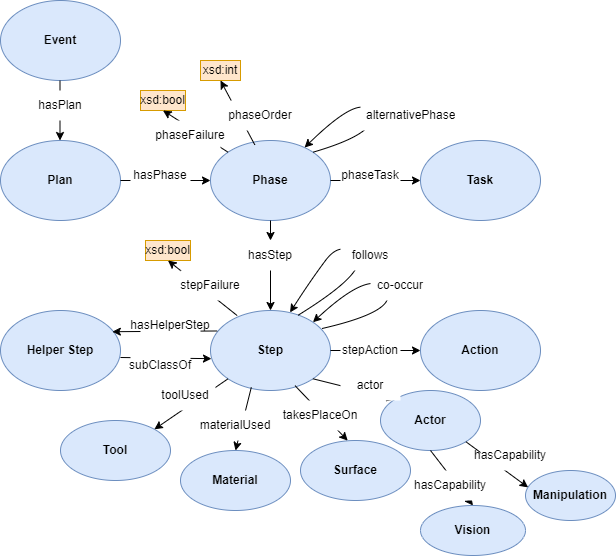

The diagram above was exported from draw.io. Its source (the exported page's mxGraphModel, read from the mxfile embedded in the PNG):
<mxGraphModel dx="1268" dy="571" grid="1" gridSize="10" guides="1" tooltips="1" connect="1" arrows="1" fold="1" page="1" pageScale="1" pageWidth="1169" pageHeight="827" math="0" shadow="0">
  <root>
    <mxCell id="0" />
    <mxCell id="1" parent="0" />
    <mxCell id="jsz4Gt2N4mnJNzHVa9vP-1" value="&lt;b&gt;Event&lt;/b&gt;" style="ellipse;whiteSpace=wrap;html=1;fillColor=#dae8fc;strokeColor=#6c8ebf;" parent="1" vertex="1">
      <mxGeometry x="80" y="90" width="120" height="80" as="geometry" />
    </mxCell>
    <mxCell id="jsz4Gt2N4mnJNzHVa9vP-2" value="&lt;b&gt;Plan&lt;/b&gt;" style="ellipse;whiteSpace=wrap;html=1;fillColor=#dae8fc;strokeColor=#6c8ebf;" parent="1" vertex="1">
      <mxGeometry x="80" y="230" width="120" height="80" as="geometry" />
    </mxCell>
    <mxCell id="jsz4Gt2N4mnJNzHVa9vP-3" value="&lt;b&gt;Phase&lt;/b&gt;" style="ellipse;whiteSpace=wrap;html=1;fillColor=#dae8fc;strokeColor=#6c8ebf;" parent="1" vertex="1">
      <mxGeometry x="290" y="230" width="120" height="80" as="geometry" />
    </mxCell>
    <mxCell id="jsz4Gt2N4mnJNzHVa9vP-4" value="&lt;b&gt;Step&lt;/b&gt;" style="ellipse;whiteSpace=wrap;html=1;fillColor=#dae8fc;strokeColor=#6c8ebf;" parent="1" vertex="1">
      <mxGeometry x="290" y="400" width="120" height="80" as="geometry" />
    </mxCell>
    <mxCell id="jsz4Gt2N4mnJNzHVa9vP-5" value="&lt;b&gt;Actor&lt;/b&gt;" style="ellipse;whiteSpace=wrap;html=1;fillColor=#dae8fc;strokeColor=#6c8ebf;" parent="1" vertex="1">
      <mxGeometry x="460" y="480" width="100" height="60" as="geometry" />
    </mxCell>
    <mxCell id="jsz4Gt2N4mnJNzHVa9vP-6" value="&lt;b&gt;Action&lt;/b&gt;" style="ellipse;whiteSpace=wrap;html=1;fillColor=#dae8fc;strokeColor=#6c8ebf;" parent="1" vertex="1">
      <mxGeometry x="500" y="400" width="120" height="80" as="geometry" />
    </mxCell>
    <mxCell id="jsz4Gt2N4mnJNzHVa9vP-7" value="&lt;b&gt;Task&lt;/b&gt;" style="ellipse;whiteSpace=wrap;html=1;fillColor=#dae8fc;strokeColor=#6c8ebf;" parent="1" vertex="1">
      <mxGeometry x="500" y="230" width="120" height="80" as="geometry" />
    </mxCell>
    <mxCell id="jsz4Gt2N4mnJNzHVa9vP-8" value="" style="endArrow=classic;html=1;rounded=0;entryX=0.5;entryY=0;entryDx=0;entryDy=0;exitX=0.5;exitY=1;exitDx=0;exitDy=0;" parent="1" edge="1">
      <mxGeometry width="50" height="50" relative="1" as="geometry">
        <mxPoint x="139.5" y="170" as="sourcePoint" />
        <mxPoint x="139.5" y="230" as="targetPoint" />
      </mxGeometry>
    </mxCell>
    <mxCell id="jsz4Gt2N4mnJNzHVa9vP-9" value="" style="endArrow=classic;html=1;rounded=0;entryX=0;entryY=0.5;entryDx=0;entryDy=0;exitX=1;exitY=0.5;exitDx=0;exitDy=0;" parent="1" source="jsz4Gt2N4mnJNzHVa9vP-2" target="jsz4Gt2N4mnJNzHVa9vP-3" edge="1">
      <mxGeometry width="50" height="50" relative="1" as="geometry">
        <mxPoint x="210" y="280" as="sourcePoint" />
        <mxPoint x="260" y="230" as="targetPoint" />
      </mxGeometry>
    </mxCell>
    <mxCell id="jsz4Gt2N4mnJNzHVa9vP-10" value="" style="endArrow=classic;html=1;rounded=0;entryX=0;entryY=0.5;entryDx=0;entryDy=0;exitX=1;exitY=0.5;exitDx=0;exitDy=0;" parent="1" source="jsz4Gt2N4mnJNzHVa9vP-3" target="jsz4Gt2N4mnJNzHVa9vP-7" edge="1">
      <mxGeometry width="50" height="50" relative="1" as="geometry">
        <mxPoint x="330" y="400" as="sourcePoint" />
        <mxPoint x="380" y="350" as="targetPoint" />
      </mxGeometry>
    </mxCell>
    <mxCell id="jsz4Gt2N4mnJNzHVa9vP-12" value="" style="endArrow=classic;html=1;rounded=0;exitX=0.5;exitY=1;exitDx=0;exitDy=0;entryX=0.5;entryY=0;entryDx=0;entryDy=0;" parent="1" source="jsz4Gt2N4mnJNzHVa9vP-34" target="jsz4Gt2N4mnJNzHVa9vP-4" edge="1">
      <mxGeometry width="50" height="50" relative="1" as="geometry">
        <mxPoint x="330" y="400" as="sourcePoint" />
        <mxPoint x="380" y="350" as="targetPoint" />
      </mxGeometry>
    </mxCell>
    <mxCell id="jsz4Gt2N4mnJNzHVa9vP-13" value="" style="endArrow=classic;html=1;rounded=0;exitX=1;exitY=0.5;exitDx=0;exitDy=0;entryX=0;entryY=0.5;entryDx=0;entryDy=0;" parent="1" source="jsz4Gt2N4mnJNzHVa9vP-4" target="jsz4Gt2N4mnJNzHVa9vP-6" edge="1">
      <mxGeometry width="50" height="50" relative="1" as="geometry">
        <mxPoint x="330" y="430" as="sourcePoint" />
        <mxPoint x="380" y="380" as="targetPoint" />
      </mxGeometry>
    </mxCell>
    <mxCell id="jsz4Gt2N4mnJNzHVa9vP-14" value="" style="endArrow=classic;html=1;rounded=0;exitX=1;exitY=1;exitDx=0;exitDy=0;entryX=0;entryY=0;entryDx=0;entryDy=0;" parent="1" source="jsz4Gt2N4mnJNzHVa9vP-4" target="jsz4Gt2N4mnJNzHVa9vP-5" edge="1">
      <mxGeometry width="50" height="50" relative="1" as="geometry">
        <mxPoint x="330" y="430" as="sourcePoint" />
        <mxPoint x="380" y="380" as="targetPoint" />
      </mxGeometry>
    </mxCell>
    <mxCell id="jsz4Gt2N4mnJNzHVa9vP-15" value="&lt;b&gt;Manipulation&lt;/b&gt;" style="ellipse;whiteSpace=wrap;html=1;fillColor=#dae8fc;strokeColor=#6c8ebf;" parent="1" vertex="1">
      <mxGeometry x="605" y="560" width="90" height="50" as="geometry" />
    </mxCell>
    <mxCell id="jsz4Gt2N4mnJNzHVa9vP-16" value="" style="endArrow=classic;html=1;rounded=0;exitX=1;exitY=1;exitDx=0;exitDy=0;entryX=0.029;entryY=0.338;entryDx=0;entryDy=0;entryPerimeter=0;" parent="1" source="jsz4Gt2N4mnJNzHVa9vP-5" target="jsz4Gt2N4mnJNzHVa9vP-15" edge="1">
      <mxGeometry width="50" height="50" relative="1" as="geometry">
        <mxPoint x="330" y="430" as="sourcePoint" />
        <mxPoint x="380" y="380" as="targetPoint" />
      </mxGeometry>
    </mxCell>
    <mxCell id="jsz4Gt2N4mnJNzHVa9vP-17" value="&lt;b&gt;Material&lt;/b&gt;" style="ellipse;whiteSpace=wrap;html=1;fillColor=#dae8fc;strokeColor=#6c8ebf;" parent="1" vertex="1">
      <mxGeometry x="260" y="540" width="110" height="60" as="geometry" />
    </mxCell>
    <mxCell id="jsz4Gt2N4mnJNzHVa9vP-18" value="&lt;b&gt;Vision&lt;/b&gt;" style="ellipse;whiteSpace=wrap;html=1;fillColor=#dae8fc;strokeColor=#6c8ebf;" parent="1" vertex="1">
      <mxGeometry x="500" y="595" width="105" height="50" as="geometry" />
    </mxCell>
    <mxCell id="jsz4Gt2N4mnJNzHVa9vP-19" value="" style="endArrow=classic;html=1;rounded=0;exitX=0.5;exitY=1;exitDx=0;exitDy=0;entryX=0.5;entryY=0;entryDx=0;entryDy=0;" parent="1" source="jsz4Gt2N4mnJNzHVa9vP-5" target="jsz4Gt2N4mnJNzHVa9vP-18" edge="1">
      <mxGeometry width="50" height="50" relative="1" as="geometry">
        <mxPoint x="330" y="430" as="sourcePoint" />
        <mxPoint x="380" y="380" as="targetPoint" />
      </mxGeometry>
    </mxCell>
    <mxCell id="jsz4Gt2N4mnJNzHVa9vP-20" value="&lt;b&gt;Tool&lt;/b&gt;" style="ellipse;whiteSpace=wrap;html=1;fillColor=#dae8fc;strokeColor=#6c8ebf;" parent="1" vertex="1">
      <mxGeometry x="140" y="510" width="110" height="60" as="geometry" />
    </mxCell>
    <mxCell id="jsz4Gt2N4mnJNzHVa9vP-21" value="" style="endArrow=classic;html=1;rounded=0;entryX=1;entryY=0;entryDx=0;entryDy=0;exitX=0;exitY=1;exitDx=0;exitDy=0;" parent="1" source="jsz4Gt2N4mnJNzHVa9vP-4" target="jsz4Gt2N4mnJNzHVa9vP-20" edge="1">
      <mxGeometry width="50" height="50" relative="1" as="geometry">
        <mxPoint x="290" y="440" as="sourcePoint" />
        <mxPoint x="380" y="380" as="targetPoint" />
      </mxGeometry>
    </mxCell>
    <mxCell id="jsz4Gt2N4mnJNzHVa9vP-22" value="" style="endArrow=classic;html=1;rounded=0;exitX=0.34;exitY=0.961;exitDx=0;exitDy=0;entryX=0.5;entryY=0;entryDx=0;entryDy=0;exitPerimeter=0;" parent="1" source="jsz4Gt2N4mnJNzHVa9vP-4" target="jsz4Gt2N4mnJNzHVa9vP-17" edge="1">
      <mxGeometry width="50" height="50" relative="1" as="geometry">
        <mxPoint x="330" y="430" as="sourcePoint" />
        <mxPoint x="380" y="380" as="targetPoint" />
      </mxGeometry>
    </mxCell>
    <mxCell id="jsz4Gt2N4mnJNzHVa9vP-23" value="&lt;b&gt;Helper Step&lt;/b&gt;" style="ellipse;whiteSpace=wrap;html=1;fillColor=#dae8fc;strokeColor=#6c8ebf;" parent="1" vertex="1">
      <mxGeometry x="80" y="400" width="120" height="80" as="geometry" />
    </mxCell>
    <mxCell id="jsz4Gt2N4mnJNzHVa9vP-26" value="hasPlan" style="text;html=1;align=center;verticalAlign=middle;whiteSpace=wrap;rounded=0;fillColor=default;" parent="1" vertex="1">
      <mxGeometry x="110" y="180" width="60" height="30" as="geometry" />
    </mxCell>
    <mxCell id="jsz4Gt2N4mnJNzHVa9vP-32" value="hasPhase" style="text;html=1;align=center;verticalAlign=middle;whiteSpace=wrap;rounded=0;fillColor=default;" parent="1" vertex="1">
      <mxGeometry x="210" y="250" width="60" height="30" as="geometry" />
    </mxCell>
    <mxCell id="jsz4Gt2N4mnJNzHVa9vP-33" value="phaseTask" style="text;html=1;align=center;verticalAlign=middle;whiteSpace=wrap;rounded=0;fillColor=default;" parent="1" vertex="1">
      <mxGeometry x="420" y="250" width="60" height="30" as="geometry" />
    </mxCell>
    <mxCell id="jsz4Gt2N4mnJNzHVa9vP-35" value="stepAction" style="text;html=1;align=center;verticalAlign=middle;whiteSpace=wrap;rounded=0;fillColor=default;" parent="1" vertex="1">
      <mxGeometry x="420" y="425" width="60" height="30" as="geometry" />
    </mxCell>
    <mxCell id="jsz4Gt2N4mnJNzHVa9vP-36" value="actor" style="text;html=1;align=center;verticalAlign=middle;whiteSpace=wrap;rounded=0;fillColor=default;" parent="1" vertex="1">
      <mxGeometry x="420" y="460" width="60" height="30" as="geometry" />
    </mxCell>
    <mxCell id="jsz4Gt2N4mnJNzHVa9vP-37" value="toolUsed" style="text;html=1;align=center;verticalAlign=middle;whiteSpace=wrap;rounded=0;fillColor=default;" parent="1" vertex="1">
      <mxGeometry x="235" y="470" width="60" height="30" as="geometry" />
    </mxCell>
    <mxCell id="jsz4Gt2N4mnJNzHVa9vP-39" value="materialUsed" style="text;html=1;align=center;verticalAlign=middle;whiteSpace=wrap;rounded=0;fillColor=default;" parent="1" vertex="1">
      <mxGeometry x="285" y="500" width="60" height="30" as="geometry" />
    </mxCell>
    <mxCell id="jsz4Gt2N4mnJNzHVa9vP-40" value="hasCapability" style="text;html=1;align=center;verticalAlign=middle;whiteSpace=wrap;rounded=0;fillColor=default;" parent="1" vertex="1">
      <mxGeometry x="560" y="530" width="60" height="30" as="geometry" />
    </mxCell>
    <mxCell id="jsz4Gt2N4mnJNzHVa9vP-41" value="hasCapability" style="text;html=1;align=center;verticalAlign=middle;whiteSpace=wrap;rounded=0;fillColor=default;" parent="1" vertex="1">
      <mxGeometry x="500" y="560" width="60" height="30" as="geometry" />
    </mxCell>
    <mxCell id="jsz4Gt2N4mnJNzHVa9vP-43" value="xsd:int" style="rounded=0;whiteSpace=wrap;html=1;fillColor=#ffe6cc;strokeColor=#d79b00;" parent="1" vertex="1">
      <mxGeometry x="280" y="150" width="40" height="20" as="geometry" />
    </mxCell>
    <mxCell id="jsz4Gt2N4mnJNzHVa9vP-44" value="" style="endArrow=classic;html=1;rounded=0;exitX=0.369;exitY=0.054;exitDx=0;exitDy=0;entryX=0.5;entryY=1;entryDx=0;entryDy=0;exitPerimeter=0;" parent="1" source="jsz4Gt2N4mnJNzHVa9vP-3" target="jsz4Gt2N4mnJNzHVa9vP-43" edge="1">
      <mxGeometry width="50" height="50" relative="1" as="geometry">
        <mxPoint x="400" y="240" as="sourcePoint" />
        <mxPoint x="408.9036674929348" y="230" as="targetPoint" />
      </mxGeometry>
    </mxCell>
    <mxCell id="jsz4Gt2N4mnJNzHVa9vP-48" value="phaseOrder" style="text;html=1;align=center;verticalAlign=middle;whiteSpace=wrap;rounded=0;fillColor=default;" parent="1" vertex="1">
      <mxGeometry x="310" y="190" width="60" height="30" as="geometry" />
    </mxCell>
    <mxCell id="btQwFEoor3OJoMojdbhq-5" value="&lt;b&gt;Surface&lt;/b&gt;" style="ellipse;whiteSpace=wrap;html=1;fillColor=#dae8fc;strokeColor=#6c8ebf;" parent="1" vertex="1">
      <mxGeometry x="380" y="530" width="110" height="60" as="geometry" />
    </mxCell>
    <mxCell id="btQwFEoor3OJoMojdbhq-6" value="" style="endArrow=classic;html=1;rounded=0;exitX=0.704;exitY=0.939;exitDx=0;exitDy=0;exitPerimeter=0;entryX=0.429;entryY=0.002;entryDx=0;entryDy=0;entryPerimeter=0;" parent="1" source="jsz4Gt2N4mnJNzHVa9vP-4" target="btQwFEoor3OJoMojdbhq-5" edge="1">
      <mxGeometry width="50" height="50" relative="1" as="geometry">
        <mxPoint x="560" y="420" as="sourcePoint" />
        <mxPoint x="610" y="370" as="targetPoint" />
      </mxGeometry>
    </mxCell>
    <mxCell id="btQwFEoor3OJoMojdbhq-7" value="t&lt;span style=&quot;background-color: initial;&quot;&gt;akesPlaceOn&lt;/span&gt;" style="text;html=1;align=center;verticalAlign=middle;whiteSpace=wrap;rounded=0;fillColor=default;" parent="1" vertex="1">
      <mxGeometry x="370" y="490" width="60" height="30" as="geometry" />
    </mxCell>
    <mxCell id="o5Td8Rmnmlz2DW6RLZcb-2" value="" style="curved=1;endArrow=classic;html=1;rounded=0;exitX=0.93;exitY=0.225;exitDx=0;exitDy=0;exitPerimeter=0;entryX=1;entryY=0;entryDx=0;entryDy=0;" edge="1" parent="1" source="jsz4Gt2N4mnJNzHVa9vP-4" target="jsz4Gt2N4mnJNzHVa9vP-4">
      <mxGeometry width="50" height="50" relative="1" as="geometry">
        <mxPoint x="412.42640687119297" y="429.99572875253784" as="sourcePoint" />
        <mxPoint x="390" y="390" as="targetPoint" />
        <Array as="points">
          <mxPoint x="480" y="400" />
          <mxPoint x="450" y="358.28" />
        </Array>
      </mxGeometry>
    </mxCell>
    <mxCell id="o5Td8Rmnmlz2DW6RLZcb-9" value="" style="endArrow=classic;html=1;rounded=0;exitX=0.056;exitY=0.256;exitDx=0;exitDy=0;exitPerimeter=0;entryX=0.932;entryY=0.265;entryDx=0;entryDy=0;entryPerimeter=0;" edge="1" parent="1" source="jsz4Gt2N4mnJNzHVa9vP-4">
      <mxGeometry width="50" height="50" relative="1" as="geometry">
        <mxPoint x="430" y="450" as="sourcePoint" />
        <mxPoint x="191.83999999999992" y="421.20000000000005" as="targetPoint" />
      </mxGeometry>
    </mxCell>
    <mxCell id="o5Td8Rmnmlz2DW6RLZcb-12" value="" style="endArrow=classic;html=1;rounded=0;entryX=0.008;entryY=0.602;entryDx=0;entryDy=0;entryPerimeter=0;" edge="1" parent="1" target="jsz4Gt2N4mnJNzHVa9vP-4">
      <mxGeometry width="50" height="50" relative="1" as="geometry">
        <mxPoint x="200" y="447" as="sourcePoint" />
        <mxPoint x="250" y="394" as="targetPoint" />
      </mxGeometry>
    </mxCell>
    <mxCell id="jsz4Gt2N4mnJNzHVa9vP-25" value="subClassOf" style="text;html=1;align=center;verticalAlign=middle;whiteSpace=wrap;rounded=0;fillColor=default;" parent="1" vertex="1">
      <mxGeometry x="210" y="440" width="60" height="30" as="geometry" />
    </mxCell>
    <mxCell id="o5Td8Rmnmlz2DW6RLZcb-14" value="hasHelperStep" style="text;html=1;align=center;verticalAlign=middle;whiteSpace=wrap;rounded=0;fillColor=default;" vertex="1" parent="1">
      <mxGeometry x="220" y="400" width="60" height="30" as="geometry" />
    </mxCell>
    <mxCell id="o5Td8Rmnmlz2DW6RLZcb-16" value="" style="curved=1;endArrow=classic;html=1;rounded=0;exitX=1;exitY=0;exitDx=0;exitDy=0;" edge="1" parent="1" source="jsz4Gt2N4mnJNzHVa9vP-3" target="jsz4Gt2N4mnJNzHVa9vP-3">
      <mxGeometry width="50" height="50" relative="1" as="geometry">
        <mxPoint x="402.20000000000005" y="250" as="sourcePoint" />
        <mxPoint x="380" y="237.75999999999996" as="targetPoint" />
        <Array as="points">
          <mxPoint x="460" y="222" />
          <mxPoint x="440" y="182.48" />
        </Array>
      </mxGeometry>
    </mxCell>
    <mxCell id="o5Td8Rmnmlz2DW6RLZcb-18" value="co-occur" style="text;html=1;align=center;verticalAlign=middle;whiteSpace=wrap;rounded=0;fillColor=default;" vertex="1" parent="1">
      <mxGeometry x="450" y="360" width="60" height="30" as="geometry" />
    </mxCell>
    <mxCell id="o5Td8Rmnmlz2DW6RLZcb-3" value="alternativePhase" style="text;strokeColor=none;fillColor=default;align=left;verticalAlign=middle;spacingLeft=4;spacingRight=4;overflow=hidden;points=[[0,0.5],[1,0.5]];portConstraint=eastwest;rotatable=0;whiteSpace=wrap;html=1;" vertex="1" parent="1">
      <mxGeometry x="440" y="190" width="100" height="30" as="geometry" />
    </mxCell>
    <mxCell id="o5Td8Rmnmlz2DW6RLZcb-24" value="xsd:bool" style="rounded=0;whiteSpace=wrap;html=1;fillColor=#ffe6cc;strokeColor=#d79b00;" vertex="1" parent="1">
      <mxGeometry x="220" y="180" width="45" height="20" as="geometry" />
    </mxCell>
    <mxCell id="o5Td8Rmnmlz2DW6RLZcb-26" value="" style="endArrow=classic;html=1;rounded=0;exitX=0;exitY=0;exitDx=0;exitDy=0;entryX=0.5;entryY=1;entryDx=0;entryDy=0;" edge="1" parent="1" source="jsz4Gt2N4mnJNzHVa9vP-3" target="o5Td8Rmnmlz2DW6RLZcb-24">
      <mxGeometry width="50" height="50" relative="1" as="geometry">
        <mxPoint x="360" y="360" as="sourcePoint" />
        <mxPoint x="240" y="210" as="targetPoint" />
      </mxGeometry>
    </mxCell>
    <mxCell id="o5Td8Rmnmlz2DW6RLZcb-27" value="phaseFailure" style="text;html=1;align=center;verticalAlign=middle;whiteSpace=wrap;rounded=0;fillColor=default;" vertex="1" parent="1">
      <mxGeometry x="240" y="210" width="60" height="30" as="geometry" />
    </mxCell>
    <mxCell id="o5Td8Rmnmlz2DW6RLZcb-28" value="" style="curved=1;endArrow=classic;html=1;rounded=0;exitX=0.726;exitY=0.063;exitDx=0;exitDy=0;entryX=0.663;entryY=0.024;entryDx=0;entryDy=0;entryPerimeter=0;exitPerimeter=0;" edge="1" parent="1" source="jsz4Gt2N4mnJNzHVa9vP-4" target="jsz4Gt2N4mnJNzHVa9vP-4">
      <mxGeometry width="50" height="50" relative="1" as="geometry">
        <mxPoint x="382" y="400" as="sourcePoint" />
        <mxPoint x="370" y="393.28" as="targetPoint" />
        <Array as="points">
          <mxPoint x="450" y="360" />
          <mxPoint x="420" y="330" />
          <mxPoint x="390" y="370" />
        </Array>
      </mxGeometry>
    </mxCell>
    <mxCell id="o5Td8Rmnmlz2DW6RLZcb-23" value="follows" style="text;html=1;align=center;verticalAlign=middle;whiteSpace=wrap;rounded=0;fillColor=default;" vertex="1" parent="1">
      <mxGeometry x="420" y="330" width="60" height="30" as="geometry" />
    </mxCell>
    <mxCell id="o5Td8Rmnmlz2DW6RLZcb-29" value="" style="endArrow=classic;html=1;rounded=0;exitX=0.5;exitY=1;exitDx=0;exitDy=0;entryX=0.5;entryY=0;entryDx=0;entryDy=0;" edge="1" parent="1" source="jsz4Gt2N4mnJNzHVa9vP-3" target="jsz4Gt2N4mnJNzHVa9vP-34">
      <mxGeometry width="50" height="50" relative="1" as="geometry">
        <mxPoint x="350" y="310" as="sourcePoint" />
        <mxPoint x="350" y="400" as="targetPoint" />
      </mxGeometry>
    </mxCell>
    <mxCell id="jsz4Gt2N4mnJNzHVa9vP-34" value="hasStep" style="text;html=1;align=center;verticalAlign=middle;whiteSpace=wrap;rounded=0;" parent="1" vertex="1">
      <mxGeometry x="320" y="330" width="60" height="30" as="geometry" />
    </mxCell>
    <mxCell id="o5Td8Rmnmlz2DW6RLZcb-30" value="xsd:bool" style="rounded=0;whiteSpace=wrap;html=1;fillColor=#ffe6cc;strokeColor=#d79b00;" vertex="1" parent="1">
      <mxGeometry x="225" y="330" width="45" height="20" as="geometry" />
    </mxCell>
    <mxCell id="o5Td8Rmnmlz2DW6RLZcb-32" value="" style="endArrow=classic;html=1;rounded=0;exitX=0.222;exitY=0.063;exitDx=0;exitDy=0;exitPerimeter=0;entryX=0.5;entryY=1;entryDx=0;entryDy=0;" edge="1" parent="1" source="jsz4Gt2N4mnJNzHVa9vP-4" target="o5Td8Rmnmlz2DW6RLZcb-30">
      <mxGeometry width="50" height="50" relative="1" as="geometry">
        <mxPoint x="360" y="460" as="sourcePoint" />
        <mxPoint x="410" y="410" as="targetPoint" />
      </mxGeometry>
    </mxCell>
    <mxCell id="o5Td8Rmnmlz2DW6RLZcb-31" value="stepFailure" style="text;html=1;align=center;verticalAlign=middle;whiteSpace=wrap;rounded=0;fillColor=default;" vertex="1" parent="1">
      <mxGeometry x="260" y="360" width="60" height="30" as="geometry" />
    </mxCell>
  </root>
</mxGraphModel>